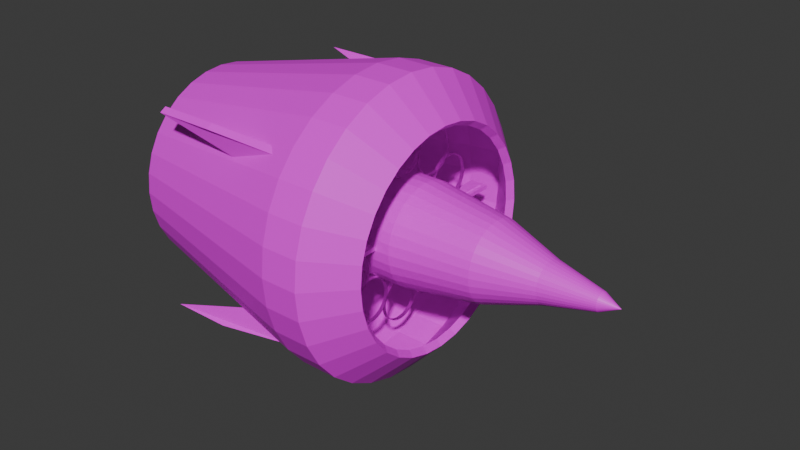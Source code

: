 # Source: turbinaVoladora.blend  (saved by Blender 5.1.30; exported with 4.5.12 LTS)
import bpy
from mathutils import Matrix  # noqa: F401  (used for matrix-valued properties, if any)

bpy.ops.wm.read_factory_settings(use_empty=True)
scene = bpy.context.scene
scene.name = 'Scene'

# ---- collections
col_collection = bpy.data.collections.new('Collection'); scene.collection.children.link(col_collection)

# ---- images (referenced by path relative to the original .blend; pixels are not part of the script)
import os
ASSET_DIR = os.environ.get("B2B_ASSET_DIR", "")  # directory of the original .blend (textures are referenced by path, not embedded)
HERE = os.path.dirname(os.path.abspath(__file__))  # packed textures are extracted next to this script under _unpacked/

def load_image(name, relpath, width, height, colorspace="sRGB"):
    """Load a texture the original file referenced (path relative to the .blend, or extracted next to this script)."""
    p = next((c for c in (os.path.join(HERE, relpath), os.path.join(ASSET_DIR, relpath)) if relpath and os.path.exists(c)), "")
    if p:
        img = bpy.data.images.load(p, check_existing=True)
        img.name = name
    else:  # same state as the original file: an image datablock whose file is absent (Cycles renders it pink)
        img = bpy.data.images.new(name, width, height)
        img.source = "FILE"
        img.filepath = "//" + (relpath or name)
    img.colorspace_settings.name = colorspace
    return img
img_turbinavoladoracloth_png = load_image('turbinaVoladoraCloth.png', 'turbinaVoladoraCloth.png', 1024, 1024, 'sRGB')
img_poliigon_metalsteelbrushed_7174_basecolor_jpg = load_image('Poliigon_MetalSteelBrushed_7174_BaseColor.jpg', 'Poliigon_MetalSteelBrushed_7174_BaseColor.jpg', 1024, 1024, 'sRGB')

# ---- materials (node trees are filled in below, after node groups)
mat_material_003 = bpy.data.materials.new('Material.003')
mat_material_003.use_backface_culling_lightprobe_volume = False
mat_material_002 = bpy.data.materials.new('Material.002')
mat_material_002.use_backface_culling_lightprobe_volume = False
mat_material_004 = bpy.data.materials.new('Material.004')
mat_material_004.use_backface_culling_lightprobe_volume = False
mat_material_001 = bpy.data.materials.new('Material.001')
mat_material_001.use_backface_culling_lightprobe_volume = False

# ---- material node trees
mat_material_003.use_nodes = True; mat_material_003.node_tree.nodes.clear()
_N = mat_material_003.node_tree.nodes; _L = mat_material_003.node_tree.links
n0 = _N.new('ShaderNodeBsdfPrincipled'); n0.name = 'Principled BSDF'; n0.location = (10, 300)
n1 = _N.new('ShaderNodeOutputMaterial'); n1.name = 'Material Output'; n1.location = (300, 300)
n2 = _N.new('ShaderNodeTexImage'); n2.name = 'Image Texture'; n2.location = (-280, 280)
n2.image = img_turbinavoladoracloth_png
_L.new(n0.outputs[0], n1.inputs[0])
_L.new(n2.outputs[0], n0.inputs[0])
n1.is_active_output = True
mat_material_002.use_nodes = True; mat_material_002.node_tree.nodes.clear()
_N = mat_material_002.node_tree.nodes; _L = mat_material_002.node_tree.links
n0 = _N.new('ShaderNodeBsdfPrincipled'); n0.name = 'Principled BSDF'; n0.location = (10, 300)
n1 = _N.new('ShaderNodeOutputMaterial'); n1.name = 'Material Output'; n1.location = (300, 300)
n2 = _N.new('ShaderNodeTexImage'); n2.name = 'Image Texture'; n2.location = (-280, 280)
n2.image = img_turbinavoladoracloth_png
_L.new(n0.outputs[0], n1.inputs[0])
_L.new(n2.outputs[0], n0.inputs[0])
n1.is_active_output = True
mat_material_004.use_nodes = True; mat_material_004.node_tree.nodes.clear()
_N = mat_material_004.node_tree.nodes; _L = mat_material_004.node_tree.links
n0 = _N.new('ShaderNodeBsdfPrincipled'); n0.name = 'Principled BSDF'; n0.location = (10, 300)
n1 = _N.new('ShaderNodeOutputMaterial'); n1.name = 'Material Output'; n1.location = (300, 300)
n2 = _N.new('ShaderNodeTexImage'); n2.name = 'Image Texture'; n2.location = (-280, 280)
n2.image = img_turbinavoladoracloth_png
_L.new(n0.outputs[0], n1.inputs[0])
_L.new(n2.outputs[0], n0.inputs[0])
n1.is_active_output = True
mat_material_001.use_nodes = True; mat_material_001.node_tree.nodes.clear()
_N = mat_material_001.node_tree.nodes; _L = mat_material_001.node_tree.links
n0 = _N.new('ShaderNodeBsdfPrincipled'); n0.name = 'Principled BSDF'; n0.location = (10, 300)
n0.inputs[1].default_value = 1.0
n1 = _N.new('ShaderNodeOutputMaterial'); n1.name = 'Material Output'; n1.location = (300, 300)
n2 = _N.new('ShaderNodeTexImage'); n2.name = 'Image Texture'; n2.location = (-280, 280)
n2.image = img_poliigon_metalsteelbrushed_7174_basecolor_jpg
_L.new(n0.outputs[0], n1.inputs[0])
_L.new(n2.outputs[0], n0.inputs[0])
n1.is_active_output = True

# ---- world
world_world = bpy.data.worlds.new('World'); scene.world = world_world
world_world.use_nodes = True; world_world.node_tree.nodes.clear()
_N = world_world.node_tree.nodes; _L = world_world.node_tree.links
n0 = _N.new('ShaderNodeOutputWorld'); n0.name = 'World Output'; n0.location = (300, 300)
n1 = _N.new('ShaderNodeBackground'); n1.name = 'Background'; n1.location = (10, 300)
n1.inputs[0].default_value = (0.05088, 0.05088, 0.05088, 1.0)
_L.new(n1.outputs[0], n0.inputs[0])
n0.is_active_output = True
world_world.color = (0.05088, 0.05088, 0.05088)
world_world.sun_shadow_jitter_overblur = 0.0

# ---- meshes
me_cone = bpy.data.meshes.new('Cone')
me_cone.from_pydata([(-1.0, 1.0, -7.55e-08), (-1.0, 0.9808, -0.1951), (-1.0, 0.9239, -0.3827), (-1.0, 0.8315, -0.5556), (-1.0, 0.7071, -0.7071), (-1.0, 0.5556, -0.8315), (-1.0, 0.3827, -0.9239), (-1.0, 0.1951, -0.9808), (-1.0, 0.0, -1.0), (-1.0, -0.1951, -0.9808), (-1.0, -0.3827, -0.9239), (-1.0, -0.5556, -0.8315), (-1.0, -0.7071, -0.7071), (-1.0, -0.8315, -0.5556), (-1.0, -0.9239, -0.3827), (-1.0, -0.9808, -0.1951), (-1.0, -1.0, -7.55e-08), (-1.0, -0.9808, 0.1951), (-1.0, -0.9239, 0.3827), (-1.0, -0.8315, 0.5556), (-1.0, -0.7071, 0.7071), (-1.0, -0.5556, 0.8315), (-1.0, -0.3827, 0.9239), (-1.0, -0.1951, 0.9808), (-1.0, 0.0, 1.0), (-1.0, 0.1951, 0.9808), (-1.0, 0.3827, 0.9239), (-1.0, 0.5556, 0.8315), (-1.0, 0.7071, 0.7071), (-1.0, 0.8315, 0.5556), (-1.0, 0.9239, 0.3827), (-1.0, 0.9808, 0.1951), (1.0, 0.0, 7.55e-08), (-6.436, 2.267, -4.379e-07), (-6.436, 2.224, -0.4423), (-6.436, 2.095, -0.8676), (-6.436, 1.885, -1.26), (-6.436, 1.603, -1.603), (-6.436, 1.26, -1.885), (-6.436, 0.8676, -2.095), (-6.436, 0.4423, -2.224), (-6.436, -1.888e-08, -2.267), (-6.436, -0.4423, -2.224), (-6.436, -0.8676, -2.095), (-6.436, -1.26, -1.885), (-6.436, -1.603, -1.603), (-6.436, -1.885, -1.26), (-6.436, -2.095, -0.8676), (-6.436, -2.224, -0.4423), (-6.436, -2.267, -4.379e-07), (-6.436, -2.224, 0.4423), (-6.436, -2.095, 0.8676), (-6.436, -1.885, 1.26), (-6.436, -1.603, 1.603), (-6.436, -1.26, 1.885), (-6.436, -0.8676, 2.095), (-6.436, -0.4423, 2.224), (-6.436, -1.888e-08, 2.267), (-6.436, 0.4423, 2.224), (-6.436, 0.8676, 2.095), (-6.436, 1.26, 1.885), (-6.436, 1.603, 1.603), (-6.436, 1.885, 1.26), (-6.436, 2.095, 0.8676), (-6.436, 2.224, 0.4423), (-12.44, 4.292, -5.644e-07), (-12.44, 4.209, -0.8372), (-12.44, 3.965, -1.642), (-12.44, 3.568, -2.384), (-12.44, 3.035, -3.035), (-12.44, 2.384, -3.568), (-12.44, 1.642, -3.965), (-12.44, 0.8372, -4.209), (-12.44, -4.905e-08, -4.292), (-12.44, -0.8372, -4.209), (-12.44, -1.642, -3.965), (-12.44, -2.384, -3.568), (-12.44, -3.035, -3.035), (-12.44, -3.568, -2.384), (-12.44, -3.965, -1.642), (-12.44, -4.209, -0.8372), (-12.44, -4.292, -5.644e-07), (-12.44, -4.209, 0.8372), (-12.44, -3.965, 1.642), (-12.44, -3.568, 2.384), (-12.44, -3.035, 3.035), (-12.44, -2.384, 3.568), (-12.44, -1.642, 3.965), (-12.44, -0.8372, 4.209), (-12.44, -4.905e-08, 4.292), (-12.44, 0.8372, 4.209), (-12.44, 1.642, 3.965), (-12.44, 2.384, 3.568), (-12.44, 3.035, 3.035), (-12.44, 3.568, 2.384), (-12.44, 3.965, 1.642), (-12.44, 4.209, 0.8372), (-20.87, 5.609, -6.417e-07), (-20.87, 5.501, -1.094), (-20.87, 5.182, -2.146), (-20.87, 4.664, -3.116), (-20.87, 3.966, -3.966), (-20.87, 3.116, -4.664), (-20.87, 2.146, -5.182), (-20.87, 1.094, -5.501), (-20.87, -5.038e-08, -5.609), (-20.87, -1.094, -5.501), (-20.87, -2.146, -5.182), (-20.87, -3.116, -4.664), (-20.87, -3.966, -3.966), (-20.87, -4.664, -3.116), (-20.87, -5.182, -2.146), (-20.87, -5.501, -1.094), (-20.87, -5.609, -6.417e-07), (-20.87, -5.501, 1.094), (-20.87, -5.182, 2.146), (-20.87, -4.664, 3.116), (-20.87, -3.966, 3.966), (-20.87, -3.116, 4.664), (-20.87, -2.146, 5.182), (-20.87, -1.094, 5.501), (-20.87, -5.038e-08, 5.609), (-20.87, 1.094, 5.501), (-20.87, 2.146, 5.182), (-20.87, 3.116, 4.664), (-20.87, 3.966, 3.966), (-20.87, 4.664, 3.116), (-20.87, 5.182, 2.146), (-20.87, 5.501, 1.094), (-29.65, 5.609, -6.417e-07), (-29.65, 5.501, -1.094), (-29.65, 5.182, -2.146), (-29.65, 4.664, -3.116), (-29.65, 3.966, -3.966), (-29.65, 3.116, -4.664), (-29.65, 2.146, -5.182), (-29.65, 1.094, -5.501), (-29.65, -5.038e-08, -5.609), (-29.65, -1.094, -5.501), (-29.65, -2.146, -5.182), (-29.65, -3.116, -4.664), (-29.65, -3.966, -3.966), (-29.65, -4.664, -3.116), (-29.65, -5.182, -2.146), (-29.65, -5.501, -1.094), (-29.65, -5.609, -6.417e-07), (-29.65, -5.501, 1.094), (-29.65, -5.182, 2.146), (-29.65, -4.664, 3.116), (-29.65, -3.966, 3.966), (-29.65, -3.116, 4.664), (-29.65, -2.146, 5.182), (-29.65, -1.094, 5.501), (-29.65, -5.038e-08, 5.609), (-29.65, 1.094, 5.501), (-29.65, 2.146, 5.182), (-29.65, 3.116, 4.664), (-29.65, 3.966, 3.966), (-29.65, 4.664, 3.116), (-29.65, 5.182, 2.146), (-29.65, 5.501, 1.094), (-36.15, 3.135, -4.704e-07), (-36.15, 3.074, -0.6116), (-36.15, 2.896, -1.2), (-36.15, 2.606, -1.742), (-36.15, 2.217, -2.217), (-36.15, 1.742, -2.606), (-36.15, 1.2, -2.896), (-36.15, 0.6116, -3.074), (-36.15, -4.13e-08, -3.135), (-36.15, -0.6116, -3.074), (-36.15, -1.2, -2.896), (-36.15, -1.742, -2.606), (-36.15, -2.217, -2.217), (-36.15, -2.606, -1.742), (-36.15, -2.896, -1.2), (-36.15, -3.074, -0.6116), (-36.15, -3.135, -4.704e-07), (-36.15, -3.074, 0.6116), (-36.15, -2.896, 1.2), (-36.15, -2.606, 1.742), (-36.15, -2.217, 2.217), (-36.15, -1.742, 2.606), (-36.15, -1.2, 2.896), (-36.15, -0.6116, 3.074), (-36.15, -4.13e-08, 3.135), (-36.15, 0.6116, 3.074), (-36.15, 1.2, 2.896), (-36.15, 1.742, 2.606), (-36.15, 2.217, 2.217), (-36.15, 2.606, 1.742), (-36.15, 2.896, 1.2), (-36.15, 3.074, 0.6116), (-38.81, 1.096, -3.377e-07), (-38.81, 1.075, -0.2139), (-38.81, 1.013, -0.4195), (-38.81, 0.9114, -0.609), (-38.81, 0.7751, -0.7751), (-38.81, 0.609, -0.9114), (-38.81, 0.4195, -1.013), (-38.81, 0.2139, -1.075), (-38.81, 9.783e-09, -1.096), (-38.81, -0.2139, -1.075), (-38.81, -0.4195, -1.013), (-38.81, -0.609, -0.9114), (-38.81, -0.7751, -0.7751), (-38.81, -0.9114, -0.609), (-38.81, -1.013, -0.4195), (-38.81, -1.075, -0.2139), (-38.81, -1.096, -3.377e-07), (-38.81, -1.075, 0.2139), (-38.81, -1.013, 0.4195), (-38.81, -0.9114, 0.609), (-38.81, -0.7751, 0.7751), (-38.81, -0.609, 0.9114), (-38.81, -0.4195, 1.013), (-38.81, -0.2139, 1.075), (-38.81, 9.783e-09, 1.096), (-38.81, 0.2139, 1.075), (-38.81, 0.4195, 1.013), (-38.81, 0.609, 0.9114), (-38.81, 0.7751, 0.7751), (-38.81, 0.9114, 0.609), (-38.81, 1.013, 0.4195), (-38.81, 1.075, 0.2139), (-38.8, 1.0, 0.00842), (-38.8, 0.9808, 0.2035), (-38.8, 0.9239, 0.3911), (-38.8, 0.8315, 0.564), (-38.8, 0.7071, 0.7155), (-38.8, 0.5556, 0.8399), (-38.8, 0.3827, 0.9323), (-38.8, 0.1951, 0.9892), (-38.8, 0.0, 1.008), (-38.8, -0.1951, 0.9892), (-38.8, -0.3827, 0.9323), (-38.8, -0.5556, 0.8399), (-38.8, -0.7071, 0.7155), (-38.8, -0.8315, 0.564), (-38.8, -0.9239, 0.3911), (-38.8, -0.9808, 0.2035), (-38.8, -1.0, 0.00842), (-38.8, -0.9808, -0.1867), (-38.8, -0.9239, -0.3743), (-38.8, -0.8315, -0.5472), (-38.8, -0.7071, -0.6987), (-38.8, -0.5556, -0.823), (-38.8, -0.3827, -0.9155), (-38.8, -0.1951, -0.9724), (-38.8, 0.0, -0.9916), (-38.8, 0.1951, -0.9724), (-38.8, 0.3827, -0.9155), (-38.8, 0.5556, -0.823), (-38.8, 0.7071, -0.6987), (-38.8, 0.8315, -0.5472), (-38.8, 0.9239, -0.3743), (-38.8, 0.9808, -0.1867), (-40.8, 0.0, 0.00842)], [], [(0, 32, 1), (1, 32, 2), (2, 32, 3), (3, 32, 4), (4, 32, 5), (5, 32, 6), (6, 32, 7), (7, 32, 8), (8, 32, 9), (9, 32, 10), (10, 32, 11), (11, 32, 12), (12, 32, 13), (13, 32, 14), (14, 32, 15), (15, 32, 16), (16, 32, 17), (17, 32, 18), (18, 32, 19), (19, 32, 20), (20, 32, 21), (21, 32, 22), (22, 32, 23), (23, 32, 24), (24, 32, 25), (25, 32, 26), (26, 32, 27), (27, 32, 28), (28, 32, 29), (29, 32, 30), (11, 12, 45, 44), (30, 32, 31), (31, 32, 0), (62, 63, 95, 94), (18, 19, 52, 51), (25, 26, 59, 58), (5, 6, 39, 38), (12, 13, 46, 45), (19, 20, 53, 52), (26, 27, 60, 59), (6, 7, 40, 39), (0, 1, 34, 33), (13, 14, 47, 46), (20, 21, 54, 53), (27, 28, 61, 60), (7, 8, 41, 40), (14, 15, 48, 47), (21, 22, 55, 54), (1, 2, 35, 34), (28, 29, 62, 61), (8, 9, 42, 41), (15, 16, 49, 48), (22, 23, 56, 55), (2, 3, 36, 35), (29, 30, 63, 62), (9, 10, 43, 42), (16, 17, 50, 49), (23, 24, 57, 56), (3, 4, 37, 36), (30, 31, 64, 63), (10, 11, 44, 43), (17, 18, 51, 50), (24, 25, 58, 57), (4, 5, 38, 37), (31, 0, 33, 64), (84, 85, 117, 116), (49, 50, 82, 81), (36, 37, 69, 68), (63, 64, 96, 95), (50, 51, 83, 82), (37, 38, 70, 69), (64, 33, 65, 96), (51, 52, 84, 83), (38, 39, 71, 70), (52, 53, 85, 84), (39, 40, 72, 71), (53, 54, 86, 85), (40, 41, 73, 72), (54, 55, 87, 86), (41, 42, 74, 73), (55, 56, 88, 87), (42, 43, 75, 74), (56, 57, 89, 88), (43, 44, 76, 75), (57, 58, 90, 89), (44, 45, 77, 76), (58, 59, 91, 90), (45, 46, 78, 77), (59, 60, 92, 91), (46, 47, 79, 78), (33, 34, 66, 65), (60, 61, 93, 92), (47, 48, 80, 79), (34, 35, 67, 66), (61, 62, 94, 93), (48, 49, 81, 80), (35, 36, 68, 67), (119, 120, 152, 151), (71, 72, 104, 103), (85, 86, 118, 117), (72, 73, 105, 104), (86, 87, 119, 118), (73, 74, 106, 105), (87, 88, 120, 119), (74, 75, 107, 106), (88, 89, 121, 120), (75, 76, 108, 107), (89, 90, 122, 121), (76, 77, 109, 108), (90, 91, 123, 122), (77, 78, 110, 109), (91, 92, 124, 123), (78, 79, 111, 110), (65, 66, 98, 97), (92, 93, 125, 124), (79, 80, 112, 111), (66, 67, 99, 98), (93, 94, 126, 125), (80, 81, 113, 112), (67, 68, 100, 99), (94, 95, 127, 126), (81, 82, 114, 113), (68, 69, 101, 100), (95, 96, 128, 127), (82, 83, 115, 114), (69, 70, 102, 101), (96, 65, 97, 128), (83, 84, 116, 115), (70, 71, 103, 102), (154, 155, 187, 186), (106, 107, 139, 138), (120, 121, 153, 152), (107, 108, 140, 139), (121, 122, 154, 153), (108, 109, 141, 140), (122, 123, 155, 154), (109, 110, 142, 141), (123, 124, 156, 155), (110, 111, 143, 142), (97, 98, 130, 129), (124, 125, 157, 156), (111, 112, 144, 143), (98, 99, 131, 130), (125, 126, 158, 157), (112, 113, 145, 144), (99, 100, 132, 131), (126, 127, 159, 158), (113, 114, 146, 145), (100, 101, 133, 132), (127, 128, 160, 159), (114, 115, 147, 146), (101, 102, 134, 133), (128, 97, 129, 160), (115, 116, 148, 147), (102, 103, 135, 134), (116, 117, 149, 148), (103, 104, 136, 135), (117, 118, 150, 149), (104, 105, 137, 136), (118, 119, 151, 150), (105, 106, 138, 137), (162, 163, 195, 194), (141, 142, 174, 173), (155, 156, 188, 187), (142, 143, 175, 174), (129, 130, 162, 161), (156, 157, 189, 188), (143, 144, 176, 175), (130, 131, 163, 162), (157, 158, 190, 189), (144, 145, 177, 176), (131, 132, 164, 163), (158, 159, 191, 190), (145, 146, 178, 177), (132, 133, 165, 164), (159, 160, 192, 191), (146, 147, 179, 178), (133, 134, 166, 165), (160, 129, 161, 192), (147, 148, 180, 179), (134, 135, 167, 166), (148, 149, 181, 180), (135, 136, 168, 167), (149, 150, 182, 181), (136, 137, 169, 168), (150, 151, 183, 182), (137, 138, 170, 169), (151, 152, 184, 183), (138, 139, 171, 170), (152, 153, 185, 184), (139, 140, 172, 171), (153, 154, 186, 185), (140, 141, 173, 172), (193, 194, 195, 196, 197, 198, 199, 200, 201, 202, 203, 204, 205, 206, 207, 208, 209, 210, 211, 212, 213, 214, 215, 216, 217, 218, 219, 220, 221, 222, 223, 224), (189, 190, 222, 221), (176, 177, 209, 208), (163, 164, 196, 195), (190, 191, 223, 222), (177, 178, 210, 209), (164, 165, 197, 196), (191, 192, 224, 223), (178, 179, 211, 210), (165, 166, 198, 197), (192, 161, 193, 224), (179, 180, 212, 211), (166, 167, 199, 198), (180, 181, 213, 212), (167, 168, 200, 199), (181, 182, 214, 213), (168, 169, 201, 200), (182, 183, 215, 214), (169, 170, 202, 201), (183, 184, 216, 215), (170, 171, 203, 202), (184, 185, 217, 216), (171, 172, 204, 203), (185, 186, 218, 217), (172, 173, 205, 204), (186, 187, 219, 218), (173, 174, 206, 205), (187, 188, 220, 219), (174, 175, 207, 206), (161, 162, 194, 193), (188, 189, 221, 220), (175, 176, 208, 207), (225, 257, 226), (226, 257, 227), (227, 257, 228), (228, 257, 229), (229, 257, 230), (230, 257, 231), (231, 257, 232), (232, 257, 233), (233, 257, 234), (234, 257, 235), (235, 257, 236), (236, 257, 237), (237, 257, 238), (238, 257, 239), (239, 257, 240), (240, 257, 241), (241, 257, 242), (242, 257, 243), (243, 257, 244), (244, 257, 245), (245, 257, 246), (246, 257, 247), (247, 257, 248), (248, 257, 249), (249, 257, 250), (250, 257, 251), (251, 257, 252), (252, 257, 253), (253, 257, 254), (254, 257, 255), (225, 226, 227, 228, 229, 230, 231, 232, 233, 234, 235, 236, 237, 238, 239, 240, 241, 242, 243, 244, 245, 246, 247, 248, 249, 250, 251, 252, 253, 254, 255, 256), (255, 257, 256), (256, 257, 225)])
_uv = me_cone.uv_layers.new(name='UVMap')
_uv.uv.foreach_set('vector', [0.25, 0.49, 0.25, 0.25, 0.2968, 0.4854, 0.2968, 0.4854, 0.25, 0.25, 0.3418, 0.4717, 0.3418, 0.4717, 0.25, 0.25, 0.3833, 0.4496, 0.3833, 0.4496, 0.25, 0.25, 0.4197, 0.4197, 0.4197, 0.4197, 0.25, 0.25, 0.4496, 0.3833, 0.4496, 0.3833, 0.25, 0.25, 0.4717, 0.3418, 0.4717, 0.3418, 0.25, 0.25, 0.4854, 0.2968, 0.4854, 0.2968, 0.25, 0.25, 0.49, 0.25, 0.49, 0.25, 0.25, 0.25, 0.4854, 0.2032, 0.4854, 0.2032, 0.25, 0.25, 0.4717, 0.1582, 0.4717, 0.1582, 0.25, 0.25, 0.4496, 0.1167, 0.4496, 0.1167, 0.25, 0.25, 0.4197, 0.08029, 0.4197, 0.08029, 0.25, 0.25, 0.3833, 0.05045, 0.3833, 0.05045, 0.25, 0.25, 0.3418, 0.02827, 0.3418, 0.02827, 0.25, 0.25, 0.2968, 0.01461, 0.2968, 0.01461, 0.25, 0.25, 0.25, 0.01, 0.25, 0.01, 0.25, 0.25, 0.2032, 0.01461, 0.2032, 0.01461, 0.25, 0.25, 0.1582, 0.02827, 0.1582, 0.02827, 0.25, 0.25, 0.1167, 0.05045, 0.1167, 0.05045, 0.25, 0.25, 0.08029, 0.08029, 0.08029, 0.08029, 0.25, 0.25, 0.05045, 0.1167, 0.05045, 0.1167, 0.25, 0.25, 0.02827, 0.1582, 0.02827, 0.1582, 0.25, 0.25, 0.01461, 0.2032, 0.01461, 0.2032, 0.25, 0.25, 0.01, 0.25, 0.01, 0.25, 0.25, 0.25, 0.01461, 0.2968, 0.01461, 0.2968, 0.25, 0.25, 0.02827, 0.3418, 0.02827, 0.3418, 0.25, 0.25, 0.05045, 0.3833, 0.05045, 0.3833, 0.25, 0.25, 0.08029, 0.4197, 0.08029, 0.4197, 0.25, 0.25, 0.1167, 0.4496, 0.1167, 0.4496, 0.25, 0.25, 0.1582, 0.4717, 0.4496, 0.1167, 0.4197, 0.08029, 0.4197, 0.08029, 0.4496, 0.1167, 0.1582, 0.4717, 0.25, 0.25, 0.2032, 0.4854, 0.2032, 0.4854, 0.25, 0.25, 0.25, 0.49, 0.1167, 0.4496, 0.1582, 0.4717, 0.1582, 0.4717, 0.1167, 0.4496, 0.1582, 0.02827, 0.1167, 0.05045, 0.1167, 0.05045, 0.1582, 0.02827, 0.01461, 0.2968, 0.02827, 0.3418, 0.02827, 0.3418, 0.01461, 0.2968, 0.4496, 0.3833, 0.4717, 0.3418, 0.4717, 0.3418, 0.4496, 0.3833, 0.4197, 0.08029, 0.3833, 0.05045, 0.3833, 0.05045, 0.4197, 0.08029, 0.1167, 0.05045, 0.08029, 0.08029, 0.08029, 0.08029, 0.1167, 0.05045, 0.02827, 0.3418, 0.05045, 0.3833, 0.05045, 0.3833, 0.02827, 0.3418, 0.4717, 0.3418, 0.4854, 0.2968, 0.4854, 0.2968, 0.4717, 0.3418, 0.25, 0.49, 0.2968, 0.4854, 0.2968, 0.4854, 0.25, 0.49, 0.3833, 0.05045, 0.3418, 0.02827, 0.3418, 0.02827, 0.3833, 0.05045, 0.08029, 0.08029, 0.05045, 0.1167, 0.05045, 0.1167, 0.08029, 0.08029, 0.05045, 0.3833, 0.08029, 0.4197, 0.08029, 0.4197, 0.05045, 0.3833, 0.4854, 0.2968, 0.49, 0.25, 0.49, 0.25, 0.4854, 0.2968, 0.3418, 0.02827, 0.2968, 0.01461, 0.2968, 0.01461, 0.3418, 0.02827, 0.05045, 0.1167, 0.02827, 0.1582, 0.02827, 0.1582, 0.05045, 0.1167, 0.2968, 0.4854, 0.3418, 0.4717, 0.3418, 0.4717, 0.2968, 0.4854, 0.08029, 0.4197, 0.1167, 0.4496, 0.1167, 0.4496, 0.08029, 0.4197, 0.49, 0.25, 0.4854, 0.2032, 0.4854, 0.2032, 0.49, 0.25, 0.2968, 0.01461, 0.25, 0.01, 0.25, 0.01, 0.2968, 0.01461, 0.02827, 0.1582, 0.01461, 0.2032, 0.01461, 0.2032, 0.02827, 0.1582, 0.3418, 0.4717, 0.3833, 0.4496, 0.3833, 0.4496, 0.3418, 0.4717, 0.1167, 0.4496, 0.1582, 0.4717, 0.1582, 0.4717, 0.1167, 0.4496, 0.4854, 0.2032, 0.4717, 0.1582, 0.4717, 0.1582, 0.4854, 0.2032, 0.25, 0.01, 0.2032, 0.01461, 0.2032, 0.01461, 0.25, 0.01, 0.01461, 0.2032, 0.01, 0.25, 0.01, 0.25, 0.01461, 0.2032, 0.3833, 0.4496, 0.4197, 0.4197, 0.4197, 0.4197, 0.3833, 0.4496, 0.1582, 0.4717, 0.2032, 0.4854, 0.2032, 0.4854, 0.1582, 0.4717, 0.4717, 0.1582, 0.4496, 0.1167, 0.4496, 0.1167, 0.4717, 0.1582, 0.2032, 0.01461, 0.1582, 0.02827, 0.1582, 0.02827, 0.2032, 0.01461, 0.01, 0.25, 0.01461, 0.2968, 0.01461, 0.2968, 0.01, 0.25, 0.4197, 0.4197, 0.4496, 0.3833, 0.4496, 0.3833, 0.4197, 0.4197, 0.2032, 0.4854, 0.25, 0.49, 0.25, 0.49, 0.2032, 0.4854, 0.1167, 0.05045, 0.08029, 0.08029, 0.08029, 0.08029, 0.1167, 0.05045, 0.25, 0.01, 0.2032, 0.01461, 0.2032, 0.01461, 0.25, 0.01, 0.3833, 0.4496, 0.4197, 0.4197, 0.4197, 0.4197, 0.3833, 0.4496, 0.1582, 0.4717, 0.2032, 0.4854, 0.2032, 0.4854, 0.1582, 0.4717, 0.2032, 0.01461, 0.1582, 0.02827, 0.1582, 0.02827, 0.2032, 0.01461, 0.4197, 0.4197, 0.4496, 0.3833, 0.4496, 0.3833, 0.4197, 0.4197, 0.2032, 0.4854, 0.25, 0.49, 0.25, 0.49, 0.2032, 0.4854, 0.1582, 0.02827, 0.1167, 0.05045, 0.1167, 0.05045, 0.1582, 0.02827, 0.4496, 0.3833, 0.4717, 0.3418, 0.4717, 0.3418, 0.4496, 0.3833, 0.1167, 0.05045, 0.08029, 0.08029, 0.08029, 0.08029, 0.1167, 0.05045, 0.4717, 0.3418, 0.4854, 0.2968, 0.4854, 0.2968, 0.4717, 0.3418, 0.08029, 0.08029, 0.05045, 0.1167, 0.05045, 0.1167, 0.08029, 0.08029, 0.4854, 0.2968, 0.49, 0.25, 0.49, 0.25, 0.4854, 0.2968, 0.05045, 0.1167, 0.02827, 0.1582, 0.02827, 0.1582, 0.05045, 0.1167, 0.49, 0.25, 0.4854, 0.2032, 0.4854, 0.2032, 0.49, 0.25, 0.02827, 0.1582, 0.01461, 0.2032, 0.01461, 0.2032, 0.02827, 0.1582, 0.4854, 0.2032, 0.4717, 0.1582, 0.4717, 0.1582, 0.4854, 0.2032, 0.01461, 0.2032, 0.01, 0.25, 0.01, 0.25, 0.01461, 0.2032, 0.4717, 0.1582, 0.4496, 0.1167, 0.4496, 0.1167, 0.4717, 0.1582, 0.01, 0.25, 0.01461, 0.2968, 0.01461, 0.2968, 0.01, 0.25, 0.4496, 0.1167, 0.4197, 0.08029, 0.4197, 0.08029, 0.4496, 0.1167, 0.01461, 0.2968, 0.02827, 0.3418, 0.02827, 0.3418, 0.01461, 0.2968, 0.4197, 0.08029, 0.3833, 0.05045, 0.3833, 0.05045, 0.4197, 0.08029, 0.02827, 0.3418, 0.05045, 0.3833, 0.05045, 0.3833, 0.02827, 0.3418, 0.3833, 0.05045, 0.3418, 0.02827, 0.3418, 0.02827, 0.3833, 0.05045, 0.25, 0.49, 0.2968, 0.4854, 0.2968, 0.4854, 0.25, 0.49, 0.05045, 0.3833, 0.08029, 0.4197, 0.08029, 0.4197, 0.05045, 0.3833, 0.3418, 0.02827, 0.2968, 0.01461, 0.2968, 0.01461, 0.3418, 0.02827, 0.2968, 0.4854, 0.3418, 0.4717, 0.3418, 0.4717, 0.2968, 0.4854, 0.08029, 0.4197, 0.1167, 0.4496, 0.1167, 0.4496, 0.08029, 0.4197, 0.2968, 0.01461, 0.25, 0.01, 0.25, 0.01, 0.2968, 0.01461, 0.3418, 0.4717, 0.3833, 0.4496, 0.3833, 0.4496, 0.3418, 0.4717, 0.02827, 0.1582, 0.01461, 0.2032, 0.01461, 0.2032, 0.02827, 0.1582, 0.4717, 0.3418, 0.4854, 0.2968, 0.4854, 0.2968, 0.4717, 0.3418, 0.08029, 0.08029, 0.05045, 0.1167, 0.05045, 0.1167, 0.08029, 0.08029, 0.4854, 0.2968, 0.49, 0.25, 0.49, 0.25, 0.4854, 0.2968, 0.05045, 0.1167, 0.02827, 0.1582, 0.02827, 0.1582, 0.05045, 0.1167, 0.49, 0.25, 0.4854, 0.2032, 0.4854, 0.2032, 0.49, 0.25, 0.02827, 0.1582, 0.01461, 0.2032, 0.01461, 0.2032, 0.02827, 0.1582, 0.4854, 0.2032, 0.4717, 0.1582, 0.4717, 0.1582, 0.4854, 0.2032, 0.01461, 0.2032, 0.01, 0.25, 0.01, 0.25, 0.01461, 0.2032, 0.4717, 0.1582, 0.4496, 0.1167, 0.4496, 0.1167, 0.4717, 0.1582, 0.01, 0.25, 0.01461, 0.2968, 0.01461, 0.2968, 0.01, 0.25, 0.4496, 0.1167, 0.4197, 0.08029, 0.4197, 0.08029, 0.4496, 0.1167, 0.01461, 0.2968, 0.02827, 0.3418, 0.02827, 0.3418, 0.01461, 0.2968, 0.4197, 0.08029, 0.3833, 0.05045, 0.3833, 0.05045, 0.4197, 0.08029, 0.02827, 0.3418, 0.05045, 0.3833, 0.05045, 0.3833, 0.02827, 0.3418, 0.3833, 0.05045, 0.3418, 0.02827, 0.3418, 0.02827, 0.3833, 0.05045, 0.25, 0.49, 0.2968, 0.4854, 0.2968, 0.4854, 0.25, 0.49, 0.05045, 0.3833, 0.08029, 0.4197, 0.08029, 0.4197, 0.05045, 0.3833, 0.3418, 0.02827, 0.2968, 0.01461, 0.2968, 0.01461, 0.3418, 0.02827, 0.2968, 0.4854, 0.3418, 0.4717, 0.3418, 0.4717, 0.2968, 0.4854, 0.08029, 0.4197, 0.1167, 0.4496, 0.1167, 0.4496, 0.08029, 0.4197, 0.2968, 0.01461, 0.25, 0.01, 0.25, 0.01, 0.2968, 0.01461, 0.3418, 0.4717, 0.3833, 0.4496, 0.3833, 0.4496, 0.3418, 0.4717, 0.1167, 0.4496, 0.1582, 0.4717, 0.1582, 0.4717, 0.1167, 0.4496, 0.25, 0.01, 0.2032, 0.01461, 0.2032, 0.01461, 0.25, 0.01, 0.3833, 0.4496, 0.4197, 0.4197, 0.4197, 0.4197, 0.3833, 0.4496, 0.1582, 0.4717, 0.2032, 0.4854, 0.2032, 0.4854, 0.1582, 0.4717, 0.2032, 0.01461, 0.1582, 0.02827, 0.1582, 0.02827, 0.2032, 0.01461, 0.4197, 0.4197, 0.4496, 0.3833, 0.4496, 0.3833, 0.4197, 0.4197, 0.2032, 0.4854, 0.25, 0.49, 0.25, 0.49, 0.2032, 0.4854, 0.1582, 0.02827, 0.1167, 0.05045, 0.1167, 0.05045, 0.1582, 0.02827, 0.4496, 0.3833, 0.4717, 0.3418, 0.4717, 0.3418, 0.4496, 0.3833, 0.01461, 0.2968, 0.02827, 0.3418, 0.02827, 0.3418, 0.01461, 0.2968, 0.4854, 0.2032, 0.4717, 0.1582, 0.4717, 0.1582, 0.4854, 0.2032, 0.01461, 0.2032, 0.01, 0.25, 0.01, 0.25, 0.01461, 0.2032, 0.4717, 0.1582, 0.4496, 0.1167, 0.4496, 0.1167, 0.4717, 0.1582, 0.01, 0.25, 0.01461, 0.2968, 0.01461, 0.2968, 0.01, 0.25, 0.4496, 0.1167, 0.4197, 0.08029, 0.4197, 0.08029, 0.4496, 0.1167, 0.01461, 0.2968, 0.02827, 0.3418, 0.02827, 0.3418, 0.01461, 0.2968, 0.4197, 0.08029, 0.3833, 0.05045, 0.3833, 0.05045, 0.4197, 0.08029, 0.02827, 0.3418, 0.05045, 0.3833, 0.05045, 0.3833, 0.02827, 0.3418, 0.3833, 0.05045, 0.3418, 0.02827, 0.3418, 0.02827, 0.3833, 0.05045, 0.25, 0.49, 0.2968, 0.4854, 0.2968, 0.4854, 0.25, 0.49, 0.05045, 0.3833, 0.08029, 0.4197, 0.08029, 0.4197, 0.05045, 0.3833, 0.3418, 0.02827, 0.2968, 0.01461, 0.2968, 0.01461, 0.3418, 0.02827, 0.2968, 0.4854, 0.3418, 0.4717, 0.3418, 0.4717, 0.2968, 0.4854, 0.08029, 0.4197, 0.1167, 0.4496, 0.1167, 0.4496, 0.08029, 0.4197, 0.2968, 0.01461, 0.25, 0.01, 0.25, 0.01, 0.2968, 0.01461, 0.3418, 0.4717, 0.3833, 0.4496, 0.3833, 0.4496, 0.3418, 0.4717, 0.1167, 0.4496, 0.1582, 0.4717, 0.1582, 0.4717, 0.1167, 0.4496, 0.25, 0.01, 0.2032, 0.01461, 0.2032, 0.01461, 0.25, 0.01, 0.3833, 0.4496, 0.4197, 0.4197, 0.4197, 0.4197, 0.3833, 0.4496, 0.1582, 0.4717, 0.2032, 0.4854, 0.2032, 0.4854, 0.1582, 0.4717, 0.2032, 0.01461, 0.1582, 0.02827, 0.1582, 0.02827, 0.2032, 0.01461, 0.4197, 0.4197, 0.4496, 0.3833, 0.4496, 0.3833, 0.4197, 0.4197, 0.2032, 0.4854, 0.25, 0.49, 0.25, 0.49, 0.2032, 0.4854, 0.1582, 0.02827, 0.1167, 0.05045, 0.1167, 0.05045, 0.1582, 0.02827, 0.4496, 0.3833, 0.4717, 0.3418, 0.4717, 0.3418, 0.4496, 0.3833, 0.1167, 0.05045, 0.08029, 0.08029, 0.08029, 0.08029, 0.1167, 0.05045, 0.4717, 0.3418, 0.4854, 0.2968, 0.4854, 0.2968, 0.4717, 0.3418, 0.08029, 0.08029, 0.05045, 0.1167, 0.05045, 0.1167, 0.08029, 0.08029, 0.4854, 0.2968, 0.49, 0.25, 0.49, 0.25, 0.4854, 0.2968, 0.05045, 0.1167, 0.02827, 0.1582, 0.02827, 0.1582, 0.05045, 0.1167, 0.49, 0.25, 0.4854, 0.2032, 0.4854, 0.2032, 0.49, 0.25, 0.2968, 0.4854, 0.3418, 0.4717, 0.3418, 0.4717, 0.2968, 0.4854, 0.4197, 0.08029, 0.3833, 0.05045, 0.3833, 0.05045, 0.4197, 0.08029, 0.02827, 0.3418, 0.05045, 0.3833, 0.05045, 0.3833, 0.02827, 0.3418, 0.3833, 0.05045, 0.3418, 0.02827, 0.3418, 0.02827, 0.3833, 0.05045, 0.25, 0.49, 0.2968, 0.4854, 0.2968, 0.4854, 0.25, 0.49, 0.05045, 0.3833, 0.08029, 0.4197, 0.08029, 0.4197, 0.05045, 0.3833, 0.3418, 0.02827, 0.2968, 0.01461, 0.2968, 0.01461, 0.3418, 0.02827, 0.2968, 0.4854, 0.3418, 0.4717, 0.3418, 0.4717, 0.2968, 0.4854, 0.08029, 0.4197, 0.1167, 0.4496, 0.1167, 0.4496, 0.08029, 0.4197, 0.2968, 0.01461, 0.25, 0.01, 0.25, 0.01, 0.2968, 0.01461, 0.3418, 0.4717, 0.3833, 0.4496, 0.3833, 0.4496, 0.3418, 0.4717, 0.1167, 0.4496, 0.1582, 0.4717, 0.1582, 0.4717, 0.1167, 0.4496, 0.25, 0.01, 0.2032, 0.01461, 0.2032, 0.01461, 0.25, 0.01, 0.3833, 0.4496, 0.4197, 0.4197, 0.4197, 0.4197, 0.3833, 0.4496, 0.1582, 0.4717, 0.2032, 0.4854, 0.2032, 0.4854, 0.1582, 0.4717, 0.2032, 0.01461, 0.1582, 0.02827, 0.1582, 0.02827, 0.2032, 0.01461, 0.4197, 0.4197, 0.4496, 0.3833, 0.4496, 0.3833, 0.4197, 0.4197, 0.2032, 0.4854, 0.25, 0.49, 0.25, 0.49, 0.2032, 0.4854, 0.1582, 0.02827, 0.1167, 0.05045, 0.1167, 0.05045, 0.1582, 0.02827, 0.4496, 0.3833, 0.4717, 0.3418, 0.4717, 0.3418, 0.4496, 0.3833, 0.1167, 0.05045, 0.08029, 0.08029, 0.08029, 0.08029, 0.1167, 0.05045, 0.4717, 0.3418, 0.4854, 0.2968, 0.4854, 0.2968, 0.4717, 0.3418, 0.08029, 0.08029, 0.05045, 0.1167, 0.05045, 0.1167, 0.08029, 0.08029, 0.4854, 0.2968, 0.49, 0.25, 0.49, 0.25, 0.4854, 0.2968, 0.05045, 0.1167, 0.02827, 0.1582, 0.02827, 0.1582, 0.05045, 0.1167, 0.49, 0.25, 0.4854, 0.2032, 0.4854, 0.2032, 0.49, 0.25, 0.02827, 0.1582, 0.01461, 0.2032, 0.01461, 0.2032, 0.02827, 0.1582, 0.4854, 0.2032, 0.4717, 0.1582, 0.4717, 0.1582, 0.4854, 0.2032, 0.01461, 0.2032, 0.01, 0.25, 0.01, 0.25, 0.01461, 0.2032, 0.4717, 0.1582, 0.4496, 0.1167, 0.4496, 0.1167, 0.4717, 0.1582, 0.01, 0.25, 0.01461, 0.2968, 0.01461, 0.2968, 0.01, 0.25, 0.4496, 0.1167, 0.4197, 0.08029, 0.4197, 0.08029, 0.4496, 0.1167, 0.75, 0.49, 0.7968, 0.4854, 0.8418, 0.4717, 0.8833, 0.4496, 0.9197, 0.4197, 0.9496, 0.3833, 0.9717, 0.3418, 0.9854, 0.2968, 0.99, 0.25, 0.9854, 0.2032, 0.9717, 0.1582, 0.9496, 0.1167, 0.9197, 0.08029, 0.8833, 0.05045, 0.8418, 0.02827, 0.7968, 0.01461, 0.75, 0.01, 0.7032, 0.01461, 0.6582, 0.02827, 0.6167, 0.05045, 0.5803, 0.08029, 0.5504, 0.1167, 0.5283, 0.1582, 0.5146, 0.2032, 0.51, 0.25, 0.5146, 0.2968, 0.5283, 0.3418, 0.5504, 0.3833, 0.5803, 0.4197, 0.6167, 0.4496, 0.6582, 0.4717, 0.7032, 0.4854, 0.08029, 0.4197, 0.1167, 0.4496, 0.1167, 0.4496, 0.08029, 0.4197, 0.2968, 0.01461, 0.25, 0.01, 0.25, 0.01, 0.2968, 0.01461, 0.3418, 0.4717, 0.3833, 0.4496, 0.3833, 0.4496, 0.3418, 0.4717, 0.1167, 0.4496, 0.1582, 0.4717, 0.1582, 0.4717, 0.1167, 0.4496, 0.25, 0.01, 0.2032, 0.01461, 0.2032, 0.01461, 0.25, 0.01, 0.3833, 0.4496, 0.4197, 0.4197, 0.4197, 0.4197, 0.3833, 0.4496, 0.1582, 0.4717, 0.2032, 0.4854, 0.2032, 0.4854, 0.1582, 0.4717, 0.2032, 0.01461, 0.1582, 0.02827, 0.1582, 0.02827, 0.2032, 0.01461, 0.4197, 0.4197, 0.4496, 0.3833, 0.4496, 0.3833, 0.4197, 0.4197, 0.2032, 0.4854, 0.25, 0.49, 0.25, 0.49, 0.2032, 0.4854, 0.1582, 0.02827, 0.1167, 0.05045, 0.1167, 0.05045, 0.1582, 0.02827, 0.4496, 0.3833, 0.4717, 0.3418, 0.4717, 0.3418, 0.4496, 0.3833, 0.1167, 0.05045, 0.08029, 0.08029, 0.08029, 0.08029, 0.1167, 0.05045, 0.4717, 0.3418, 0.4854, 0.2968, 0.4854, 0.2968, 0.4717, 0.3418, 0.08029, 0.08029, 0.05045, 0.1167, 0.05045, 0.1167, 0.08029, 0.08029, 0.4854, 0.2968, 0.49, 0.25, 0.49, 0.25, 0.4854, 0.2968, 0.05045, 0.1167, 0.02827, 0.1582, 0.02827, 0.1582, 0.05045, 0.1167, 0.49, 0.25, 0.4854, 0.2032, 0.4854, 0.2032, 0.49, 0.25, 0.02827, 0.1582, 0.01461, 0.2032, 0.01461, 0.2032, 0.02827, 0.1582, 0.4854, 0.2032, 0.4717, 0.1582, 0.4717, 0.1582, 0.4854, 0.2032, 0.01461, 0.2032, 0.01, 0.25, 0.01, 0.25, 0.01461, 0.2032, 0.4717, 0.1582, 0.4496, 0.1167, 0.4496, 0.1167, 0.4717, 0.1582, 0.01, 0.25, 0.01461, 0.2968, 0.01461, 0.2968, 0.01, 0.25, 0.4496, 0.1167, 0.4197, 0.08029, 0.4197, 0.08029, 0.4496, 0.1167, 0.01461, 0.2968, 0.02827, 0.3418, 0.02827, 0.3418, 0.01461, 0.2968, 0.4197, 0.08029, 0.3833, 0.05045, 0.3833, 0.05045, 0.4197, 0.08029, 0.02827, 0.3418, 0.05045, 0.3833, 0.05045, 0.3833, 0.02827, 0.3418, 0.3833, 0.05045, 0.3418, 0.02827, 0.3418, 0.02827, 0.3833, 0.05045, 0.25, 0.49, 0.2968, 0.4854, 0.2968, 0.4854, 0.25, 0.49, 0.05045, 0.3833, 0.08029, 0.4197, 0.08029, 0.4197, 0.05045, 0.3833, 0.3418, 0.02827, 0.2968, 0.01461, 0.2968, 0.01461, 0.3418, 0.02827, 0.4973, -2.28, 0.4973, 0.502, -0.04542, -2.226, -0.04542, -2.226, 0.4973, 0.502, -0.5673, -2.068, -0.5673, -2.068, 0.4973, 0.502, -1.048, -1.811, -1.048, -1.811, 0.4973, 0.502, -1.47, -1.465, -1.47, -1.465, 0.4973, 0.502, -1.816, -1.044, -1.816, -1.044, 0.4973, 0.502, -2.073, -0.5626, -2.073, -0.5626, 0.4973, 0.502, -2.231, -0.04074, -2.231, -0.04074, 0.4973, 0.502, -2.284, 0.502, -2.284, 0.502, 0.4973, 0.502, -2.231, 1.045, -2.231, 1.045, 0.4973, 0.502, -2.073, 1.566, -2.073, 1.566, 0.4973, 0.502, -1.816, 2.047, -1.816, 2.047, 0.4973, 0.502, -1.47, 2.469, -1.47, 2.469, 0.4973, 0.502, -1.048, 2.815, -1.048, 2.815, 0.4973, 0.502, -0.5673, 3.072, -0.5673, 3.072, 0.4973, 0.502, -0.04542, 3.23, -0.04542, 3.23, 0.4973, 0.502, 0.4973, 3.284, 0.4973, 3.284, 0.4973, 0.502, 1.04, 3.23, 1.04, 3.23, 0.4973, 0.502, 1.562, 3.072, 1.562, 3.072, 0.4973, 0.502, 2.043, 2.815, 2.043, 2.815, 0.4973, 0.502, 2.464, 2.469, 2.464, 2.469, 0.4973, 0.502, 2.81, 2.047, 2.81, 2.047, 0.4973, 0.502, 3.067, 1.566, 3.067, 1.566, 0.4973, 0.502, 3.226, 1.045, 3.226, 1.045, 0.4973, 0.502, 3.279, 0.502, 3.279, 0.502, 0.4973, 0.502, 3.226, -0.04074, 3.226, -0.04074, 0.4973, 0.502, 3.067, -0.5626, 3.067, -0.5626, 0.4973, 0.502, 2.81, -1.044, 2.81, -1.044, 0.4973, 0.502, 2.464, -1.465, 2.464, -1.465, 0.4973, 0.502, 2.043, -1.811, 2.043, -1.811, 0.4973, 0.502, 1.562, -2.068, -5.298, -2.28, -5.841, -2.226, -6.363, -2.068, -6.844, -1.811, -7.265, -1.465, -7.611, -1.044, -7.868, -0.5626, -8.026, -0.04074, -8.08, 0.502, -8.026, 1.045, -7.868, 1.566, -7.611, 2.047, -7.265, 2.469, -6.844, 2.815, -6.363, 3.072, -5.841, 3.23, -5.298, 3.284, -4.755, 3.23, -4.234, 3.072, -3.753, 2.815, -3.331, 2.469, -2.985, 2.047, -2.728, 1.566, -2.57, 1.045, -2.516, 0.502, -2.57, -0.04074, -2.728, -0.5626, -2.985, -1.044, -3.331, -1.465, -3.753, -1.811, -4.234, -2.068, -4.755, -2.226, 1.562, -2.068, 0.4973, 0.502, 1.04, -2.226, 1.04, -2.226, 0.4973, 0.502, 0.4973, -2.28])
me_cone.materials.append(mat_material_003)
me_cone.update()
me_cylinder_002 = bpy.data.meshes.new('Cylinder.002')
me_cylinder_002.from_pydata([(-22.79, 16.47, -0.05603), (-18.7, 12.17, -0.05603), (-22.79, 16.15, -3.248), (-18.7, 11.94, -2.41), (-22.79, 15.22, -6.318), (-18.7, 11.25, -4.673), (-22.79, 13.71, -9.147), (-18.7, 10.14, -6.758), (-22.79, 11.68, -11.63), (-18.7, 8.635, -8.586), (-22.79, 9.196, -13.66), (-18.7, 6.807, -10.09), (-22.79, 6.367, -15.17), (-18.7, 4.722, -11.2), (-22.79, 3.297, -16.11), (-18.7, 2.458, -11.89), (-22.79, 0.1049, -16.42), (-18.7, 0.1049, -12.12), (-22.79, -3.087, -16.11), (-18.7, -2.249, -11.89), (-22.79, -6.157, -15.17), (-18.7, -4.512, -11.2), (-22.79, -8.986, -13.66), (-18.7, -6.597, -10.09), (-22.79, -11.47, -11.63), (-18.7, -8.425, -8.586), (-22.79, -13.5, -9.147), (-18.7, -9.926, -6.758), (-22.79, -15.01, -6.318), (-18.7, -11.04, -4.673), (-22.79, -15.94, -3.248), (-18.7, -11.73, -2.41), (-22.79, -16.26, -0.05603), (-18.7, -11.96, -0.05603), (-22.79, -15.94, 3.136), (-18.7, -11.73, 2.297), (-22.79, -15.01, 6.206), (-18.7, -11.04, 4.561), (-22.79, -13.5, 9.035), (-18.7, -9.926, 6.646), (-22.79, -11.47, 11.51), (-18.7, -8.425, 8.474), (-22.79, -8.986, 13.55), (-18.7, -6.597, 9.975), (-22.79, -6.157, 15.06), (-18.7, -4.512, 11.09), (-22.79, -3.087, 15.99), (-18.7, -2.249, 11.78), (-22.79, 0.1049, 16.31), (-18.7, 0.1049, 12.01), (-22.79, 3.297, 15.99), (-18.7, 2.458, 11.78), (-22.79, 6.367, 15.06), (-18.7, 4.722, 11.09), (-22.79, 9.196, 13.55), (-18.7, 6.807, 9.975), (-22.79, 11.68, 11.51), (-18.7, 8.635, 8.474), (-22.79, 13.71, 9.035), (-18.7, 10.14, 6.646), (-22.79, 15.22, 6.206), (-18.7, 11.25, 4.561), (-22.79, 16.15, 3.136), (-18.7, 11.94, 2.297), (-26.96, 16.47, -0.05603), (-26.96, 16.15, -3.248), (-26.96, 15.22, -6.318), (-26.96, 13.71, -9.147), (-26.96, 11.68, -11.63), (-26.96, 9.196, -13.66), (-26.96, 6.367, -15.17), (-26.96, 3.297, -16.11), (-26.96, 0.1049, -16.42), (-26.96, -3.087, -16.11), (-26.96, -6.157, -15.17), (-26.96, -8.986, -13.66), (-26.96, -11.47, -11.63), (-26.96, -13.5, -9.147), (-26.96, -15.01, -6.318), (-26.96, -15.94, -3.248), (-26.96, -16.26, -0.05603), (-26.96, -15.94, 3.136), (-26.96, -15.01, 6.206), (-26.96, -13.5, 9.035), (-26.96, -11.47, 11.51), (-26.96, -8.986, 13.55), (-26.96, -6.157, 15.06), (-26.96, -3.087, 15.99), (-26.96, 0.1049, 16.31), (-26.96, 3.297, 15.99), (-26.96, 6.367, 15.06), (-26.96, 9.196, 13.55), (-26.96, 11.68, 11.51), (-26.96, 13.71, 9.035), (-26.96, 15.22, 6.206), (-26.96, 16.15, 3.136), (-49.38, 11.36, -0.05603), (-49.38, 11.14, -2.251), (-49.38, 10.5, -4.363), (-49.38, 9.462, -6.308), (-49.38, 8.062, -8.013), (-49.38, 6.357, -9.413), (-49.38, 4.411, -10.45), (-49.38, 2.3, -11.09), (-49.38, 0.1049, -11.31), (-49.38, -2.091, -11.09), (-49.38, -4.202, -10.45), (-49.38, -6.147, -9.413), (-49.38, -7.853, -8.013), (-49.38, -9.252, -6.308), (-49.38, -10.29, -4.363), (-49.38, -10.93, -2.251), (-49.38, -11.15, -0.05603), (-49.38, -10.93, 2.139), (-49.38, -10.29, 4.251), (-49.38, -9.252, 6.196), (-49.38, -7.853, 7.901), (-49.38, -6.147, 9.301), (-49.38, -4.202, 10.34), (-49.38, -2.091, 10.98), (-49.38, 0.1049, 11.2), (-49.38, 2.3, 10.98), (-49.38, 4.411, 10.34), (-49.38, 6.357, 9.301), (-49.38, 8.062, 7.901), (-49.38, 9.462, 6.196), (-49.38, 10.5, 4.251), (-49.38, 11.14, 2.139), (-24.48, -12.84, -0.01033), (-24.48, -12.84, 0.4134), (-24.48, 12.49, -0.01033), (-24.48, 12.49, 0.4134), (-22.48, -12.84, -0.01033), (-22.48, -12.84, 0.4134), (-22.48, 12.49, -0.01033), (-22.48, 12.49, 0.4134)], [], [(0, 1, 3, 2), (2, 3, 5, 4), (4, 5, 7, 6), (6, 7, 9, 8), (8, 9, 11, 10), (10, 11, 13, 12), (12, 13, 15, 14), (14, 15, 17, 16), (16, 17, 19, 18), (18, 19, 21, 20), (20, 21, 23, 22), (22, 23, 25, 24), (24, 25, 27, 26), (26, 27, 29, 28), (28, 29, 31, 30), (30, 31, 33, 32), (32, 33, 35, 34), (34, 35, 37, 36), (36, 37, 39, 38), (38, 39, 41, 40), (40, 41, 43, 42), (42, 43, 45, 44), (44, 45, 47, 46), (46, 47, 49, 48), (48, 49, 51, 50), (50, 51, 53, 52), (52, 53, 55, 54), (54, 55, 57, 56), (56, 57, 59, 58), (58, 59, 61, 60), (60, 61, 63, 62), (62, 63, 1, 0), (24, 26, 77, 76), (72, 73, 105, 104), (42, 44, 86, 85), (60, 62, 95, 94), (16, 18, 73, 72), (34, 36, 82, 81), (52, 54, 91, 90), (8, 10, 69, 68), (26, 28, 78, 77), (44, 46, 87, 86), (0, 2, 65, 64), (62, 0, 64, 95), (18, 20, 74, 73), (36, 38, 83, 82), (54, 56, 92, 91), (10, 12, 70, 69), (28, 30, 79, 78), (46, 48, 88, 87), (2, 4, 66, 65), (20, 22, 75, 74), (38, 40, 84, 83), (56, 58, 93, 92), (12, 14, 71, 70), (30, 32, 80, 79), (48, 50, 89, 88), (4, 6, 67, 66), (22, 24, 76, 75), (40, 42, 85, 84), (58, 60, 94, 93), (14, 16, 72, 71), (32, 34, 81, 80), (50, 52, 90, 89), (6, 8, 68, 67), (86, 87, 119, 118), (73, 74, 106, 105), (87, 88, 120, 119), (74, 75, 107, 106), (88, 89, 121, 120), (75, 76, 108, 107), (89, 90, 122, 121), (76, 77, 109, 108), (90, 91, 123, 122), (77, 78, 110, 109), (64, 65, 97, 96), (91, 92, 124, 123), (78, 79, 111, 110), (65, 66, 98, 97), (92, 93, 125, 124), (79, 80, 112, 111), (66, 67, 99, 98), (93, 94, 126, 125), (80, 81, 113, 112), (67, 68, 100, 99), (94, 95, 127, 126), (81, 82, 114, 113), (68, 69, 101, 100), (95, 64, 96, 127), (82, 83, 115, 114), (69, 70, 102, 101), (83, 84, 116, 115), (70, 71, 103, 102), (84, 85, 117, 116), (71, 72, 104, 103), (85, 86, 118, 117), (128, 129, 131, 130), (130, 131, 135, 134), (134, 135, 133, 132), (132, 133, 129, 128), (130, 134, 132, 128), (135, 131, 129, 133)])
_uv = me_cylinder_002.uv_layers.new(name='UVMap')
_uv.uv.foreach_set('vector', [-6.688, -5.266, -6.103, -4.552, -6.461, -4.194, -7.175, -4.779, -7.175, -4.779, -6.461, -4.194, -6.743, -3.772, -7.557, -4.207, -7.557, -4.207, -6.743, -3.772, -6.938, -3.303, -7.821, -3.571, -7.821, -3.571, -6.938, -3.303, -7.037, -2.805, -7.955, -2.896, -7.955, -2.896, -7.037, -2.805, -7.037, -2.298, -7.955, -2.207, -7.955, -2.207, -7.037, -2.298, -6.938, -1.8, -7.821, -1.532, -7.821, -1.532, -6.938, -1.8, -6.743, -1.331, -7.557, -0.8961, -7.557, -0.8961, -6.743, -1.331, -6.461, -0.9091, -7.175, -0.3238, -7.175, -0.3238, -6.461, -0.9091, -6.103, -0.5503, -6.688, 0.163, -6.688, 0.163, -6.103, -0.5503, -5.681, -0.2684, -6.116, 0.5454, -6.116, 0.5454, -5.681, -0.2684, -5.212, -0.07417, -5.48, 0.8088, -5.48, 0.8088, -5.212, -0.07417, -4.714, 0.02483, -4.805, 0.9431, -4.805, 0.9431, -4.714, 0.02483, -4.207, 0.02483, -4.116, 0.9431, -4.116, 0.9431, -4.207, 0.02483, -3.709, -0.07417, -3.441, 0.8088, -3.441, 0.8088, -3.709, -0.07417, -3.24, -0.2684, -2.805, 0.5454, -2.805, 0.5454, -3.24, -0.2684, -2.818, -0.5503, -2.233, 0.163, -2.233, 0.163, -2.818, -0.5503, -2.459, -0.9091, -1.746, -0.3238, -1.746, -0.3238, -2.459, -0.9091, -2.177, -1.331, -1.364, -0.8961, -1.364, -0.8961, -2.177, -1.331, -1.983, -1.8, -1.1, -1.532, -1.1, -1.532, -1.983, -1.8, -1.884, -2.298, -0.9658, -2.207, -0.9658, -2.207, -1.884, -2.298, -1.884, -2.805, -0.9658, -2.896, -0.9658, -2.896, -1.884, -2.805, -1.983, -3.303, -1.1, -3.571, -1.1, -3.571, -1.983, -3.303, -2.177, -3.772, -1.364, -4.207, -1.364, -4.207, -2.177, -3.772, -2.459, -4.194, -1.746, -4.779, -1.746, -4.779, -2.459, -4.194, -2.818, -4.552, -2.233, -5.266, -2.233, -5.266, -2.818, -4.552, -3.24, -4.834, -2.805, -5.648, -2.805, -5.648, -3.24, -4.834, -3.709, -5.029, -3.441, -5.912, -3.441, -5.912, -3.709, -5.029, -4.207, -5.128, -4.116, -6.046, -4.116, -6.046, -4.207, -5.128, -4.714, -5.128, -4.805, -6.046, -4.805, -6.046, -4.714, -5.128, -5.212, -5.029, -5.48, -5.912, -5.48, -5.912, -5.212, -5.029, -5.681, -4.834, -6.116, -5.648, -6.116, -5.648, -5.681, -4.834, -6.103, -4.552, -6.688, -5.266, 3.433, 5.642, 2.805, 5.677, 2.799, 4.787, 3.427, 4.753, 5.721, 4.808, 5.078, 4.787, 5.532, -0.1029, 5.974, -0.08837, -6.765, 0.9713, -6.094, 0.9502, -6.088, 1.84, -6.759, 1.861, 0.8973, -6.037, 1.585, -6.046, 1.594, -5.159, 0.9056, -5.15, 5.728, 5.698, 5.085, 5.677, 5.078, 4.787, 5.721, 4.808, 0.1242, 5.677, -0.4588, 5.642, -0.4654, 4.753, 0.1176, 4.787, -3.502, 1.006, -3.001, 1.052, -2.995, 1.941, -3.495, 1.895, 8.394, 5.642, 7.765, 5.677, 7.759, 4.787, 8.387, 4.753, 2.805, 5.677, 2.134, 5.698, 2.128, 4.808, 2.799, 4.787, -6.094, 0.9502, -5.406, 0.9431, -5.4, 1.833, -6.088, 1.84, 2.264, -6.037, 2.906, -6.012, 2.914, -5.125, 2.272, -5.15, 1.585, -6.046, 2.264, -6.037, 2.272, -5.15, 1.594, -5.159, 5.085, 5.677, 4.502, 5.642, 4.495, 4.753, 5.078, 4.787, -0.4588, 5.642, -0.9592, 5.596, -0.9658, 4.707, -0.4654, 4.753, -0.9658, -5.915, -0.4033, -5.97, -0.3949, -5.083, -0.9574, -5.028, 7.765, 5.677, 7.094, 5.698, 7.088, 4.808, 7.759, 4.787, 2.134, 5.698, 1.446, 5.705, 1.439, 4.815, 2.128, 4.808, -5.406, 0.9431, -4.728, 0.9502, -4.721, 1.84, -5.4, 1.833, 2.906, -6.012, 3.488, -5.97, 3.496, -5.083, 2.914, -5.125, 4.502, 5.642, 4.001, 5.596, 3.995, 4.707, 4.495, 4.753, -7.955, 1.052, -7.394, 1.006, -7.387, 1.895, -7.948, 1.941, -0.4033, -5.97, 0.2258, -6.012, 0.2341, -5.125, -0.3949, -5.083, 7.094, 5.698, 6.406, 5.705, 6.4, 4.815, 7.088, 4.808, 1.446, 5.705, 0.7674, 5.698, 0.7608, 4.808, 1.439, 4.815, -4.728, 0.9502, -4.085, 0.9713, -4.078, 1.861, -4.721, 1.84, 3.488, -5.97, 3.987, -5.915, 3.995, -5.028, 3.496, -5.083, 3.995, 5.596, 3.433, 5.642, 3.427, 4.753, 3.988, 4.707, -7.394, 1.006, -6.765, 0.9713, -6.759, 1.861, -7.387, 1.895, 0.2258, -6.012, 0.8973, -6.037, 0.9056, -5.15, 0.2341, -5.125, 6.406, 5.705, 5.728, 5.698, 5.721, 4.808, 6.4, 4.815, 0.7674, 5.698, 0.1242, 5.677, 0.1176, 4.787, 0.7608, 4.808, -4.085, 0.9713, -3.502, 1.006, -3.495, 1.895, -4.078, 1.861, 8.955, 5.596, 8.394, 5.642, 8.387, 4.753, 8.948, 4.707, -6.088, 1.84, -5.4, 1.833, -5.441, 6.731, -5.914, 6.736, 5.078, 4.787, 4.495, 4.753, 5.131, -0.1264, 5.532, -0.1029, -5.4, 1.833, -4.721, 1.84, -4.974, 6.736, -5.441, 6.731, 4.495, 4.753, 3.995, 4.707, 4.786, -0.1581, 5.131, -0.1264, -4.721, 1.84, -4.078, 1.861, -4.532, 6.751, -4.974, 6.736, 3.988, 4.707, 3.427, 4.753, 2.847, -0.1264, 3.233, -0.158, -4.078, 1.861, -3.495, 1.895, -4.131, 6.774, -4.532, 6.751, 3.427, 4.753, 2.799, 4.787, 2.415, -0.1029, 2.847, -0.1264, -3.495, 1.895, -2.995, 1.941, -3.786, 6.806, -4.131, 6.774, 2.799, 4.787, 2.128, 4.808, 1.953, -0.08837, 2.415, -0.1029, 2.272, -5.15, 2.914, -5.125, 2.467, -0.2248, 2.025, -0.2423, -0.9574, -5.028, -0.3949, -5.083, 0.1913, -0.1963, -0.1956, -0.1581, 2.128, 4.808, 1.439, 4.815, 1.48, -0.08348, 1.953, -0.08837, 2.914, -5.125, 3.496, -5.083, 2.867, -0.1963, 2.467, -0.2248, -0.3949, -5.083, 0.2341, -5.125, 0.6239, -0.2248, 0.1913, -0.1963, 1.439, 4.815, 0.7608, 4.808, 1.014, -0.08837, 1.48, -0.08348, 3.496, -5.083, 3.995, -5.028, 3.21, -0.1581, 2.867, -0.1963, 0.2341, -5.125, 0.9056, -5.15, 1.086, -0.2423, 0.6239, -0.2248, 0.7608, 4.808, 0.1176, 4.787, 0.5712, -0.1029, 1.014, -0.08837, 8.948, 4.707, 8.387, 4.753, 7.807, -0.1264, 8.193, -0.1581, 0.9056, -5.15, 1.594, -5.159, 1.559, -0.2482, 1.086, -0.2423, 0.1176, 4.787, -0.4654, 4.753, 0.1703, -0.1264, 0.5712, -0.1029, 8.387, 4.753, 7.759, 4.787, 7.375, -0.1029, 7.807, -0.1264, 1.594, -5.159, 2.272, -5.15, 2.025, -0.2423, 1.559, -0.2482, -0.4654, 4.753, -0.9658, 4.707, -0.1738, -0.158, 0.1703, -0.1264, 7.759, 4.787, 7.088, 4.808, 6.914, -0.08837, 7.375, -0.1029, -7.948, 1.941, -7.387, 1.895, -6.807, 6.774, -7.193, 6.806, 7.088, 4.808, 6.4, 4.815, 6.441, -0.08348, 6.914, -0.08837, -7.387, 1.895, -6.759, 1.861, -6.375, 6.751, -6.807, 6.774, 6.4, 4.815, 5.721, 4.808, 5.974, -0.08837, 6.441, -0.08348, -6.759, 1.861, -6.088, 1.84, -5.914, 6.736, -6.375, 6.751, 4.086, -0.6103, 3.995, -0.6103, 3.995, -6.046, 4.086, -6.046, -1.966, 1.372, -2.054, 1.369, -2.054, 0.9431, -1.966, 0.9462, 4.177, -0.6103, 4.086, -0.6103, 4.086, -6.046, 4.177, -6.046, -2.054, 1.372, -2.141, 1.37, -2.141, 0.9431, -2.054, 0.9456, -2.568, 0.9554, -2.141, 0.9431, -2.141, 6.189, -2.568, 6.201, -2.995, 0.9554, -2.568, 0.9431, -2.568, 6.189, -2.995, 6.201])
me_cylinder_002.materials.append(mat_material_002)
me_cylinder_002.update()
me_cube_001 = bpy.data.meshes.new('Cube.001')
me_cube_001.from_pydata([(-34.88, -11.75, 8.327), (-43.92, -12.79, 10.9), (-34.88, -11.04, 8.759), (-43.92, -12.09, 11.33), (-28.15, -11.75, 10.07), (-37.19, -12.79, 10.9), (-28.15, -11.04, 10.5), (-37.19, -12.09, 11.33)], [], [(0, 1, 3, 2), (2, 3, 7, 6), (6, 7, 5, 4), (4, 5, 1, 0), (2, 6, 4, 0), (7, 3, 1, 5)])
_uv = me_cube_001.uv_layers.new(name='UVMap')
_uv.uv.foreach_set('vector', [0.375, 0.0, 0.625, 0.0, 0.625, 0.25, 0.375, 0.25, 0.375, 0.25, 0.625, 0.25, 0.625, 0.5, 0.375, 0.5, 0.375, 0.5, 0.625, 0.5, 0.625, 0.75, 0.375, 0.75, 0.375, 0.75, 0.625, 0.75, 0.625, 1.0, 0.375, 1.0, 0.125, 0.5, 0.375, 0.5, 0.375, 0.75, 0.125, 0.75, 0.625, 0.5, 0.875, 0.5, 0.875, 0.75, 0.625, 0.75])
me_cube_001.materials.append(mat_material_004)
me_cube_001.update()
me_cube_002 = bpy.data.meshes.new('Cube.002')
me_cube_002.from_pydata([(-23.59, -9.899, 0.476), (-23.59, -9.899, 5.246), (-23.59, -5.129, 0.476), (-23.59, -5.129, 5.246), (-23.98, -9.899, 0.476), (-23.98, -9.899, 5.246), (-23.98, -5.129, 0.476), (-23.98, -5.129, 5.246), (-23.59, -6.865, 4.134), (-23.59, -6.865, 8.905), (-23.59, -2.095, 4.134), (-23.59, -2.095, 8.905), (-23.98, -6.865, 4.134), (-23.98, -6.865, 8.905), (-23.98, -2.095, 4.134), (-23.98, -2.095, 8.905), (-23.59, -2.299, 5.524), (-23.59, -2.299, 10.29), (-23.59, 2.471, 5.524), (-23.59, 2.471, 10.29), (-23.98, -2.299, 5.524), (-23.98, -2.299, 10.29), (-23.98, 2.471, 5.524), (-23.98, 2.471, 10.29), (-23.59, 2.267, 4.163), (-23.59, 2.267, 8.933), (-23.59, 7.037, 4.163), (-23.59, 7.037, 8.933), (-23.98, 2.267, 4.163), (-23.98, 2.267, 8.933), (-23.98, 7.037, 4.163), (-23.98, 7.037, 8.933), (-23.59, 5.018, 0.476), (-23.59, 5.018, 5.246), (-23.59, 9.788, 0.476), (-23.59, 9.788, 5.246), (-23.98, 5.018, 0.476), (-23.98, 5.018, 5.246), (-23.98, 9.788, 0.476), (-23.98, 9.788, 5.246), (-23.59, -10.04, -4.856), (-23.59, -10.04, -0.08538), (-23.59, -5.271, -4.856), (-23.59, -5.271, -0.08538), (-23.98, -10.04, -4.856), (-23.98, -10.04, -0.08538), (-23.98, -5.271, -4.856), (-23.98, -5.271, -0.08538), (-23.59, -7.375, -8.684), (-23.59, -7.375, -3.914), (-23.59, -2.605, -8.684), (-23.59, -2.605, -3.914), (-23.98, -7.375, -8.684), (-23.98, -7.375, -3.914), (-23.98, -2.605, -8.684), (-23.98, -2.605, -3.914), (-23.59, -2.866, -10.41), (-23.59, -2.866, -5.644), (-23.59, 1.904, -10.41), (-23.59, 1.904, -5.644), (-23.98, -2.866, -10.41), (-23.98, -2.866, -5.644), (-23.98, 1.904, -10.41), (-23.98, 1.904, -5.644), (-23.59, 1.785, -9.223), (-23.59, 1.785, -4.453), (-23.59, 6.555, -9.223), (-23.59, 6.555, -4.453), (-23.98, 1.785, -9.223), (-23.98, 1.785, -4.453), (-23.98, 6.555, -9.223), (-23.98, 6.555, -4.453), (-23.59, 4.933, -5.621), (-23.59, 4.933, -0.8511), (-23.59, 9.703, -5.621), (-23.59, 9.703, -0.8511), (-23.98, 4.933, -5.621), (-23.98, 4.933, -0.8511), (-23.98, 9.703, -5.621), (-23.98, 9.703, -0.8511)], [], [(2, 3, 7, 6), (4, 5, 1, 0), (2, 6, 4, 0), (7, 3, 1, 5), (10, 11, 15, 14), (12, 13, 9, 8), (10, 14, 12, 8), (15, 11, 9, 13), (18, 19, 23, 22), (20, 21, 17, 16), (18, 22, 20, 16), (23, 19, 17, 21), (26, 27, 31, 30), (28, 29, 25, 24), (26, 30, 28, 24), (31, 27, 25, 29), (34, 35, 39, 38), (36, 37, 33, 32), (34, 38, 36, 32), (39, 35, 33, 37), (42, 43, 47, 46), (44, 45, 41, 40), (42, 46, 44, 40), (47, 43, 41, 45), (50, 51, 55, 54), (52, 53, 49, 48), (50, 54, 52, 48), (55, 51, 49, 53), (58, 59, 63, 62), (60, 61, 57, 56), (58, 62, 60, 56), (63, 59, 57, 61), (66, 67, 71, 70), (68, 69, 65, 64), (66, 70, 68, 64), (71, 67, 65, 69), (74, 75, 79, 78), (76, 77, 73, 72), (74, 78, 76, 72), (79, 75, 73, 77)])
_uv = me_cube_002.uv_layers.new(name='UVMap')
_uv.uv.foreach_set('vector', [0.375, 0.25, 0.625, 0.25, 0.625, 0.5, 0.375, 0.5, 0.375, 0.75, 0.625, 0.75, 0.625, 1.0, 0.375, 1.0, 0.125, 0.5, 0.375, 0.5, 0.375, 0.75, 0.125, 0.75, 0.625, 0.5, 0.875, 0.5, 0.875, 0.75, 0.625, 0.75, 0.375, 0.25, 0.625, 0.25, 0.625, 0.5, 0.375, 0.5, 0.375, 0.75, 0.625, 0.75, 0.625, 1.0, 0.375, 1.0, 0.125, 0.5, 0.375, 0.5, 0.375, 0.75, 0.125, 0.75, 0.625, 0.5, 0.875, 0.5, 0.875, 0.75, 0.625, 0.75, 0.375, 0.25, 0.625, 0.25, 0.625, 0.5, 0.375, 0.5, 0.375, 0.75, 0.625, 0.75, 0.625, 1.0, 0.375, 1.0, 0.125, 0.5, 0.375, 0.5, 0.375, 0.75, 0.125, 0.75, 0.625, 0.5, 0.875, 0.5, 0.875, 0.75, 0.625, 0.75, 0.375, 0.25, 0.625, 0.25, 0.625, 0.5, 0.375, 0.5, 0.375, 0.75, 0.625, 0.75, 0.625, 1.0, 0.375, 1.0, 0.125, 0.5, 0.375, 0.5, 0.375, 0.75, 0.125, 0.75, 0.625, 0.5, 0.875, 0.5, 0.875, 0.75, 0.625, 0.75, 0.375, 0.25, 0.625, 0.25, 0.625, 0.5, 0.375, 0.5, 0.375, 0.75, 0.625, 0.75, 0.625, 1.0, 0.375, 1.0, 0.125, 0.5, 0.375, 0.5, 0.375, 0.75, 0.125, 0.75, 0.625, 0.5, 0.875, 0.5, 0.875, 0.75, 0.625, 0.75, 0.375, 0.25, 0.625, 0.25, 0.625, 0.5, 0.375, 0.5, 0.375, 0.75, 0.625, 0.75, 0.625, 1.0, 0.375, 1.0, 0.125, 0.5, 0.375, 0.5, 0.375, 0.75, 0.125, 0.75, 0.625, 0.5, 0.875, 0.5, 0.875, 0.75, 0.625, 0.75, 0.375, 0.25, 0.625, 0.25, 0.625, 0.5, 0.375, 0.5, 0.375, 0.75, 0.625, 0.75, 0.625, 1.0, 0.375, 1.0, 0.125, 0.5, 0.375, 0.5, 0.375, 0.75, 0.125, 0.75, 0.625, 0.5, 0.875, 0.5, 0.875, 0.75, 0.625, 0.75, 0.375, 0.25, 0.625, 0.25, 0.625, 0.5, 0.375, 0.5, 0.375, 0.75, 0.625, 0.75, 0.625, 1.0, 0.375, 1.0, 0.125, 0.5, 0.375, 0.5, 0.375, 0.75, 0.125, 0.75, 0.625, 0.5, 0.875, 0.5, 0.875, 0.75, 0.625, 0.75, 0.375, 0.25, 0.625, 0.25, 0.625, 0.5, 0.375, 0.5, 0.375, 0.75, 0.625, 0.75, 0.625, 1.0, 0.375, 1.0, 0.125, 0.5, 0.375, 0.5, 0.375, 0.75, 0.125, 0.75, 0.625, 0.5, 0.875, 0.5, 0.875, 0.75, 0.625, 0.75, 0.375, 0.25, 0.625, 0.25, 0.625, 0.5, 0.375, 0.5, 0.375, 0.75, 0.625, 0.75, 0.625, 1.0, 0.375, 1.0, 0.125, 0.5, 0.375, 0.5, 0.375, 0.75, 0.125, 0.75, 0.625, 0.5, 0.875, 0.5, 0.875, 0.75, 0.625, 0.75])
me_cube_002.materials.append(mat_material_001)
me_cube_002.update()
me_plane_001 = bpy.data.meshes.new('Plane.001')
me_plane_001.from_pydata([(-23.13, -0.3256, 0.3218), (-22.91, -0.3256, 0.3218), (-23.13, -0.1093, 0.3218), (-22.91, -0.1093, 0.3218)], [], [(0, 1, 3, 2)])
_uv = me_plane_001.uv_layers.new(name='UVMap')
_uv.uv.foreach_set('vector', [0.0, 0.0, 1.0, 0.0, 1.0, 1.0, 0.0, 1.0])
me_plane_001.update()

# ---- objects
ob_cuerpo = bpy.data.objects.new('cuerpo', me_cone)
ob_cylinder = bpy.data.objects.new('Cylinder', me_cylinder_002)
ob_helices = bpy.data.objects.new('helices', me_cube_001)
ob_sostenedor_helice = bpy.data.objects.new('sostenedor_helice', me_cube_002)
ob_punto = bpy.data.objects.new('punto', me_plane_001)

# ---- transforms, parenting, visibility, modifiers, constraints
ob_cuerpo.location = (0.0, 0.0, 8.31)
ob_cylinder.location = (0.0, 0.0, 8.31)
_m = ob_cylinder.modifiers.new('Solidify', 'SOLIDIFY')
_m.thickness = 0.87
ob_helices.location = (0.0, 0.0, 8.31)
_m = ob_helices.modifiers.new('Mirror', 'MIRROR')
_m.use_axis = (False, True, True)
_m.use_bisect_flip_axis = (False, True, True)
ob_sostenedor_helice.location = (0.0, 0.0, 8.31)
_m = ob_sostenedor_helice.modifiers.new('Bevel', 'BEVEL')
_m.width = 3.41
_m.width_pct = 3.41
_m.segments = 10
_m = ob_sostenedor_helice.modifiers.new('Solidify', 'SOLIDIFY')
_m.thickness = 0.08
ob_punto.location = (0.0, 0.0, 8.31)

# ---- collection membership
col_collection.objects.link(ob_cuerpo)
col_collection.objects.link(ob_cylinder)
col_collection.objects.link(ob_helices)
col_collection.objects.link(ob_sostenedor_helice)
col_collection.objects.link(ob_punto)

# ---- scene / render settings (as saved in the file)
scene.frame_start = 1; scene.frame_end = 32; scene.frame_set(16)
scene.render.engine = 'BLENDER_EEVEE_NEXT'
scene.render.bake_bias = 0.0
scene.render.bake_samples = 0
bpy.context.view_layer.update()

# ---- added for rendering (the .blend has no active camera and no usable light): camera, sun
cam_auto = bpy.data.cameras.new('AutoCamera')
cam_auto.lens = 50.0
cam_auto.sensor_width = 36.0
cam_auto.clip_end = 1110.83
ob_auto_camera = bpy.data.objects.new('AutoCamera', cam_auto)
scene.collection.objects.link(ob_auto_camera)
ob_auto_camera.location = (39.1069, -75.8496, 58.8908)
ob_auto_camera.rotation_euler = (1.09748, -7.21219e-08, 0.694738)
scene.camera = ob_auto_camera
light_auto_sun = bpy.data.lights.new('AutoSun', 'SUN')
light_auto_sun.energy = 3.0
light_auto_sun.angle = 0.0523599
ob_auto_sun = bpy.data.objects.new('AutoSun', light_auto_sun)
scene.collection.objects.link(ob_auto_sun)
ob_auto_sun.rotation_euler = (0.872665, 0.174533, 0.523599)
bpy.context.view_layer.update()
